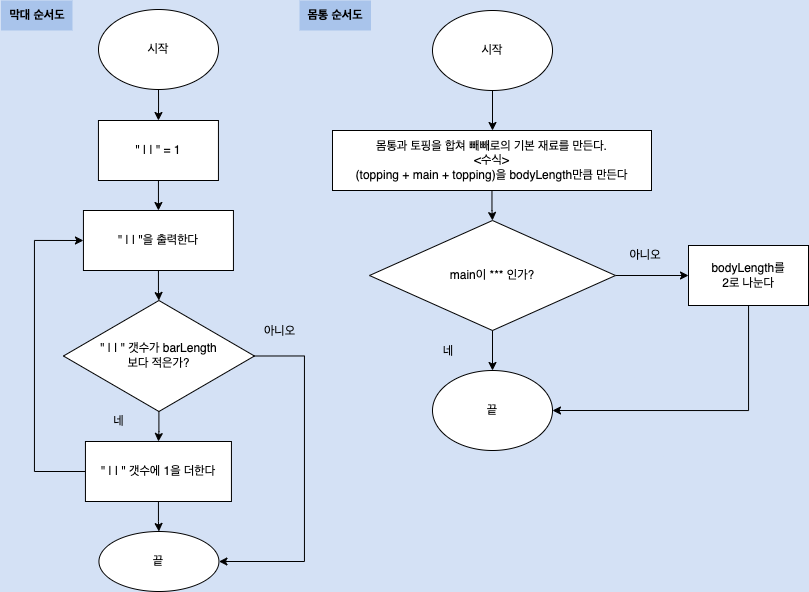

The diagram above was exported from draw.io. Its source (the exported page's mxGraphModel, read from the mxfile embedded in the PNG):
<mxGraphModel dx="1147" dy="627" grid="1" gridSize="10" guides="1" tooltips="1" connect="1" arrows="1" fold="1" page="1" pageScale="1" pageWidth="827" pageHeight="1169" background="#D4E1F5" math="0" shadow="0">
  <root>
    <mxCell id="0" />
    <mxCell id="1" parent="0" />
    <mxCell id="VQCUdqtNTrUb7HPdSFJV-14" value="" style="group" vertex="1" connectable="0" parent="1">
      <mxGeometry x="340" y="20" width="476" height="440" as="geometry" />
    </mxCell>
    <mxCell id="VQCUdqtNTrUb7HPdSFJV-2" style="edgeStyle=orthogonalEdgeStyle;rounded=0;orthogonalLoop=1;jettySize=auto;html=1;exitX=0.5;exitY=1;exitDx=0;exitDy=0;" edge="1" parent="VQCUdqtNTrUb7HPdSFJV-14" source="VQCUdqtNTrUb7HPdSFJV-1">
      <mxGeometry relative="1" as="geometry">
        <mxPoint x="160" y="120" as="targetPoint" />
      </mxGeometry>
    </mxCell>
    <mxCell id="VQCUdqtNTrUb7HPdSFJV-1" value="시작" style="ellipse;whiteSpace=wrap;html=1;" vertex="1" parent="VQCUdqtNTrUb7HPdSFJV-14">
      <mxGeometry x="100" width="120" height="80" as="geometry" />
    </mxCell>
    <mxCell id="VQCUdqtNTrUb7HPdSFJV-3" value="몸통과 토핑을 합쳐 빼빼로의 기본 재료를 만든다.&lt;br&gt;&amp;lt;수식&amp;gt;&lt;br&gt;(topping + main + topping)을 bodyLength만큼 만든다" style="rounded=0;whiteSpace=wrap;html=1;" vertex="1" parent="VQCUdqtNTrUb7HPdSFJV-14">
      <mxGeometry y="120" width="319" height="60" as="geometry" />
    </mxCell>
    <mxCell id="VQCUdqtNTrUb7HPdSFJV-9" style="edgeStyle=orthogonalEdgeStyle;rounded=0;orthogonalLoop=1;jettySize=auto;html=1;" edge="1" parent="VQCUdqtNTrUb7HPdSFJV-14" source="VQCUdqtNTrUb7HPdSFJV-4">
      <mxGeometry relative="1" as="geometry">
        <mxPoint x="356" y="265" as="targetPoint" />
      </mxGeometry>
    </mxCell>
    <mxCell id="VQCUdqtNTrUb7HPdSFJV-4" value="main이 *** 인가?" style="rhombus;whiteSpace=wrap;html=1;" vertex="1" parent="VQCUdqtNTrUb7HPdSFJV-14">
      <mxGeometry x="37" y="210" width="246" height="110" as="geometry" />
    </mxCell>
    <mxCell id="VQCUdqtNTrUb7HPdSFJV-5" style="edgeStyle=orthogonalEdgeStyle;rounded=0;orthogonalLoop=1;jettySize=auto;html=1;entryX=0.5;entryY=0;entryDx=0;entryDy=0;" edge="1" parent="VQCUdqtNTrUb7HPdSFJV-14" source="VQCUdqtNTrUb7HPdSFJV-3" target="VQCUdqtNTrUb7HPdSFJV-4">
      <mxGeometry relative="1" as="geometry" />
    </mxCell>
    <mxCell id="VQCUdqtNTrUb7HPdSFJV-7" value="끝" style="ellipse;whiteSpace=wrap;html=1;" vertex="1" parent="VQCUdqtNTrUb7HPdSFJV-14">
      <mxGeometry x="100" y="360" width="120" height="80" as="geometry" />
    </mxCell>
    <mxCell id="VQCUdqtNTrUb7HPdSFJV-8" style="edgeStyle=orthogonalEdgeStyle;rounded=0;orthogonalLoop=1;jettySize=auto;html=1;" edge="1" parent="VQCUdqtNTrUb7HPdSFJV-14" source="VQCUdqtNTrUb7HPdSFJV-4" target="VQCUdqtNTrUb7HPdSFJV-7">
      <mxGeometry relative="1" as="geometry" />
    </mxCell>
    <mxCell id="VQCUdqtNTrUb7HPdSFJV-10" value="네" style="text;html=1;strokeColor=none;fillColor=none;align=center;verticalAlign=middle;whiteSpace=wrap;rounded=0;" vertex="1" parent="VQCUdqtNTrUb7HPdSFJV-14">
      <mxGeometry x="86" y="326" width="60" height="30" as="geometry" />
    </mxCell>
    <mxCell id="VQCUdqtNTrUb7HPdSFJV-11" value="아니오" style="text;html=1;strokeColor=none;fillColor=none;align=center;verticalAlign=middle;whiteSpace=wrap;rounded=0;" vertex="1" parent="VQCUdqtNTrUb7HPdSFJV-14">
      <mxGeometry x="283" y="230" width="60" height="30" as="geometry" />
    </mxCell>
    <mxCell id="VQCUdqtNTrUb7HPdSFJV-13" style="edgeStyle=orthogonalEdgeStyle;rounded=0;orthogonalLoop=1;jettySize=auto;html=1;entryX=1;entryY=0.5;entryDx=0;entryDy=0;" edge="1" parent="VQCUdqtNTrUb7HPdSFJV-14" source="VQCUdqtNTrUb7HPdSFJV-12" target="VQCUdqtNTrUb7HPdSFJV-7">
      <mxGeometry relative="1" as="geometry">
        <mxPoint x="416" y="400" as="targetPoint" />
        <Array as="points">
          <mxPoint x="416" y="400" />
        </Array>
      </mxGeometry>
    </mxCell>
    <mxCell id="VQCUdqtNTrUb7HPdSFJV-12" value="bodyLength를&lt;br&gt;2로 나눈다" style="rounded=0;whiteSpace=wrap;html=1;" vertex="1" parent="VQCUdqtNTrUb7HPdSFJV-14">
      <mxGeometry x="356" y="235" width="120" height="60" as="geometry" />
    </mxCell>
    <mxCell id="VQCUdqtNTrUb7HPdSFJV-20" value="&lt;b&gt;막대 순서도&lt;/b&gt;" style="text;html=1;strokeColor=none;fillColor=#A9C4EB;align=center;verticalAlign=middle;whiteSpace=wrap;rounded=0;" vertex="1" parent="1">
      <mxGeometry x="8.5" y="10" width="71.5" height="30" as="geometry" />
    </mxCell>
    <mxCell id="VQCUdqtNTrUb7HPdSFJV-43" value="&lt;b&gt;몸통 순서도&lt;/b&gt;" style="text;html=1;strokeColor=none;fillColor=#A9C4EB;align=center;verticalAlign=middle;whiteSpace=wrap;rounded=0;" vertex="1" parent="1">
      <mxGeometry x="307" y="10" width="71.5" height="30" as="geometry" />
    </mxCell>
    <mxCell id="VQCUdqtNTrUb7HPdSFJV-44" value="" style="group" vertex="1" connectable="0" parent="1">
      <mxGeometry x="42" y="19" width="288" height="501" as="geometry" />
    </mxCell>
    <mxCell id="VQCUdqtNTrUb7HPdSFJV-15" value="시작" style="ellipse;whiteSpace=wrap;html=1;" vertex="1" parent="VQCUdqtNTrUb7HPdSFJV-44">
      <mxGeometry x="64" width="120" height="80" as="geometry" />
    </mxCell>
    <mxCell id="VQCUdqtNTrUb7HPdSFJV-17" value="&quot; | | &quot;을 출력한다" style="rounded=0;whiteSpace=wrap;html=1;" vertex="1" parent="VQCUdqtNTrUb7HPdSFJV-44">
      <mxGeometry x="48.94" y="201" width="150" height="60" as="geometry" />
    </mxCell>
    <mxCell id="VQCUdqtNTrUb7HPdSFJV-16" style="edgeStyle=orthogonalEdgeStyle;rounded=0;orthogonalLoop=1;jettySize=auto;html=1;entryX=0.5;entryY=0;entryDx=0;entryDy=0;entryPerimeter=0;" edge="1" parent="VQCUdqtNTrUb7HPdSFJV-44" source="VQCUdqtNTrUb7HPdSFJV-15" target="VQCUdqtNTrUb7HPdSFJV-48">
      <mxGeometry relative="1" as="geometry">
        <mxPoint x="124" y="121" as="targetPoint" />
        <Array as="points" />
      </mxGeometry>
    </mxCell>
    <mxCell id="VQCUdqtNTrUb7HPdSFJV-18" value="&quot; | | &quot; 갯수가 barLength&lt;br&gt;보다 적은가?" style="rhombus;whiteSpace=wrap;html=1;" vertex="1" parent="VQCUdqtNTrUb7HPdSFJV-44">
      <mxGeometry x="28.94" y="291" width="191" height="111" as="geometry" />
    </mxCell>
    <mxCell id="VQCUdqtNTrUb7HPdSFJV-19" style="edgeStyle=orthogonalEdgeStyle;rounded=0;orthogonalLoop=1;jettySize=auto;html=1;entryX=0.5;entryY=0;entryDx=0;entryDy=0;" edge="1" parent="VQCUdqtNTrUb7HPdSFJV-44" source="VQCUdqtNTrUb7HPdSFJV-17" target="VQCUdqtNTrUb7HPdSFJV-18">
      <mxGeometry relative="1" as="geometry" />
    </mxCell>
    <mxCell id="VQCUdqtNTrUb7HPdSFJV-31" style="edgeStyle=orthogonalEdgeStyle;rounded=0;orthogonalLoop=1;jettySize=auto;html=1;entryX=0;entryY=0.5;entryDx=0;entryDy=0;" edge="1" parent="VQCUdqtNTrUb7HPdSFJV-44" source="VQCUdqtNTrUb7HPdSFJV-25" target="VQCUdqtNTrUb7HPdSFJV-17">
      <mxGeometry relative="1" as="geometry">
        <mxPoint x="-0.06" y="221.9999999999999" as="targetPoint" />
        <Array as="points">
          <mxPoint x="-0.06" y="462" />
          <mxPoint x="-0.06" y="231" />
        </Array>
      </mxGeometry>
    </mxCell>
    <mxCell id="VQCUdqtNTrUb7HPdSFJV-25" value="&quot; | | &quot; 갯수에 1을 더한다" style="whiteSpace=wrap;html=1;" vertex="1" parent="VQCUdqtNTrUb7HPdSFJV-44">
      <mxGeometry x="50.94" y="432" width="146" height="60" as="geometry" />
    </mxCell>
    <mxCell id="VQCUdqtNTrUb7HPdSFJV-26" value="" style="edgeStyle=orthogonalEdgeStyle;rounded=0;orthogonalLoop=1;jettySize=auto;html=1;" edge="1" parent="VQCUdqtNTrUb7HPdSFJV-44" source="VQCUdqtNTrUb7HPdSFJV-18" target="VQCUdqtNTrUb7HPdSFJV-25">
      <mxGeometry relative="1" as="geometry" />
    </mxCell>
    <mxCell id="VQCUdqtNTrUb7HPdSFJV-34" value="네" style="text;html=1;align=center;verticalAlign=middle;resizable=0;points=[];autosize=1;strokeColor=none;fillColor=none;" vertex="1" parent="VQCUdqtNTrUb7HPdSFJV-44">
      <mxGeometry x="68.94" y="402" width="30" height="20" as="geometry" />
    </mxCell>
    <mxCell id="VQCUdqtNTrUb7HPdSFJV-37" value="끝" style="ellipse;whiteSpace=wrap;html=1;" vertex="1" parent="VQCUdqtNTrUb7HPdSFJV-44">
      <mxGeometry x="64.44" y="522" width="120" height="60" as="geometry" />
    </mxCell>
    <mxCell id="VQCUdqtNTrUb7HPdSFJV-40" style="edgeStyle=orthogonalEdgeStyle;rounded=0;orthogonalLoop=1;jettySize=auto;html=1;exitX=1;exitY=0.5;exitDx=0;exitDy=0;" edge="1" parent="VQCUdqtNTrUb7HPdSFJV-44" source="VQCUdqtNTrUb7HPdSFJV-18" target="VQCUdqtNTrUb7HPdSFJV-37">
      <mxGeometry relative="1" as="geometry">
        <mxPoint x="269.94" y="562" as="targetPoint" />
        <Array as="points">
          <mxPoint x="269.94" y="347" />
          <mxPoint x="269.94" y="552" />
        </Array>
      </mxGeometry>
    </mxCell>
    <mxCell id="VQCUdqtNTrUb7HPdSFJV-38" value="" style="edgeStyle=orthogonalEdgeStyle;rounded=0;orthogonalLoop=1;jettySize=auto;html=1;" edge="1" parent="VQCUdqtNTrUb7HPdSFJV-44" source="VQCUdqtNTrUb7HPdSFJV-25" target="VQCUdqtNTrUb7HPdSFJV-37">
      <mxGeometry relative="1" as="geometry" />
    </mxCell>
    <mxCell id="VQCUdqtNTrUb7HPdSFJV-41" value="아니오" style="text;html=1;align=center;verticalAlign=middle;resizable=0;points=[];autosize=1;strokeColor=none;fillColor=none;" vertex="1" parent="VQCUdqtNTrUb7HPdSFJV-44">
      <mxGeometry x="219.94" y="312" width="50" height="20" as="geometry" />
    </mxCell>
    <mxCell id="VQCUdqtNTrUb7HPdSFJV-51" style="edgeStyle=orthogonalEdgeStyle;rounded=0;orthogonalLoop=1;jettySize=auto;html=1;exitX=0.5;exitY=1;exitDx=0;exitDy=0;entryX=0.5;entryY=0;entryDx=0;entryDy=0;" edge="1" parent="VQCUdqtNTrUb7HPdSFJV-44" source="VQCUdqtNTrUb7HPdSFJV-48" target="VQCUdqtNTrUb7HPdSFJV-17">
      <mxGeometry relative="1" as="geometry" />
    </mxCell>
    <mxCell id="VQCUdqtNTrUb7HPdSFJV-48" value="&lt;span&gt;&quot; | | &quot; = 1&lt;/span&gt;" style="rounded=0;whiteSpace=wrap;html=1;fillColor=#FFFFFF;" vertex="1" parent="VQCUdqtNTrUb7HPdSFJV-44">
      <mxGeometry x="63.94" y="111" width="120" height="60" as="geometry" />
    </mxCell>
  </root>
</mxGraphModel>